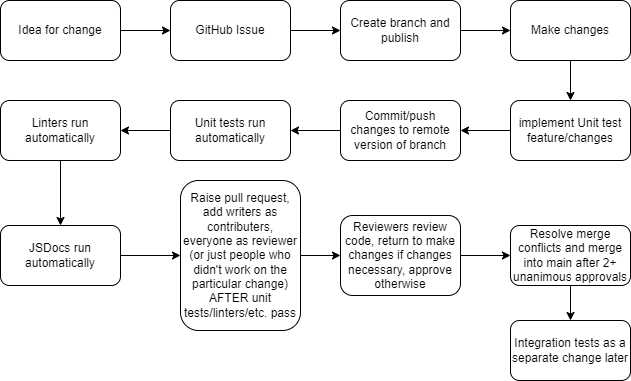

The diagram above was exported from draw.io. Its source (the exported page's mxGraphModel, read from the mxfile embedded in the PNG):
<mxGraphModel dx="473" dy="1190" grid="1" gridSize="10" guides="1" tooltips="1" connect="1" arrows="1" fold="1" page="1" pageScale="1" pageWidth="850" pageHeight="1100" math="0" shadow="0">
  <root>
    <mxCell id="0" />
    <mxCell id="1" parent="0" />
    <mxCell id="2" value="Idea for change" style="rounded=1;whiteSpace=wrap;html=1;" parent="1" vertex="1">
      <mxGeometry x="30" y="270" width="120" height="60" as="geometry" />
    </mxCell>
    <mxCell id="3" value="GitHub Issue" style="rounded=1;whiteSpace=wrap;html=1;" parent="1" vertex="1">
      <mxGeometry x="200" y="270" width="120" height="60" as="geometry" />
    </mxCell>
    <mxCell id="4" value="" style="endArrow=classic;html=1;exitX=1;exitY=0.5;exitDx=0;exitDy=0;entryX=0;entryY=0.5;entryDx=0;entryDy=0;" parent="1" source="2" target="3" edge="1">
      <mxGeometry width="50" height="50" relative="1" as="geometry">
        <mxPoint x="330" y="410" as="sourcePoint" />
        <mxPoint x="380" y="360" as="targetPoint" />
      </mxGeometry>
    </mxCell>
    <mxCell id="5" value="Create branch and publish" style="rounded=1;whiteSpace=wrap;html=1;" parent="1" vertex="1">
      <mxGeometry x="370" y="270" width="120" height="60" as="geometry" />
    </mxCell>
    <mxCell id="6" value="" style="endArrow=classic;html=1;exitX=1;exitY=0.5;exitDx=0;exitDy=0;entryX=0;entryY=0.5;entryDx=0;entryDy=0;" parent="1" source="3" target="5" edge="1">
      <mxGeometry width="50" height="50" relative="1" as="geometry">
        <mxPoint x="330" y="400" as="sourcePoint" />
        <mxPoint x="380" y="350" as="targetPoint" />
      </mxGeometry>
    </mxCell>
    <mxCell id="17" style="edgeStyle=none;html=1;exitX=0.5;exitY=1;exitDx=0;exitDy=0;entryX=0.5;entryY=0;entryDx=0;entryDy=0;" parent="1" source="7" target="9" edge="1">
      <mxGeometry relative="1" as="geometry" />
    </mxCell>
    <mxCell id="7" value="Make changes" style="rounded=1;whiteSpace=wrap;html=1;" parent="1" vertex="1">
      <mxGeometry x="540" y="270" width="120" height="60" as="geometry" />
    </mxCell>
    <mxCell id="8" value="" style="endArrow=classic;html=1;exitX=1;exitY=0.5;exitDx=0;exitDy=0;entryX=0;entryY=0.5;entryDx=0;entryDy=0;" parent="1" source="5" target="7" edge="1">
      <mxGeometry width="50" height="50" relative="1" as="geometry">
        <mxPoint x="350" y="400" as="sourcePoint" />
        <mxPoint x="400" y="350" as="targetPoint" />
      </mxGeometry>
    </mxCell>
    <mxCell id="18" style="edgeStyle=none;html=1;exitX=0;exitY=0.5;exitDx=0;exitDy=0;" parent="1" source="9" target="10" edge="1">
      <mxGeometry relative="1" as="geometry" />
    </mxCell>
    <mxCell id="9" value="implement Unit test feature/changes" style="rounded=1;whiteSpace=wrap;html=1;" parent="1" vertex="1">
      <mxGeometry x="540" y="370" width="120" height="60" as="geometry" />
    </mxCell>
    <mxCell id="30" style="edgeStyle=none;html=1;exitX=0;exitY=0.5;exitDx=0;exitDy=0;entryX=1;entryY=0.5;entryDx=0;entryDy=0;" edge="1" parent="1" source="10" target="21">
      <mxGeometry relative="1" as="geometry" />
    </mxCell>
    <mxCell id="10" value="Commit/push changes to remote version of branch" style="rounded=1;whiteSpace=wrap;html=1;" parent="1" vertex="1">
      <mxGeometry x="370" y="370" width="120" height="60" as="geometry" />
    </mxCell>
    <mxCell id="20" style="edgeStyle=none;html=1;exitX=1;exitY=0.5;exitDx=0;exitDy=0;entryX=0;entryY=0.5;entryDx=0;entryDy=0;" parent="1" source="11" target="12" edge="1">
      <mxGeometry relative="1" as="geometry" />
    </mxCell>
    <mxCell id="11" value="Raise pull request, add writers as contributers, everyone as reviewer (or just people who didn't work on the particular change)&lt;br&gt;AFTER unit tests/linters/etc. pass" style="rounded=1;whiteSpace=wrap;html=1;" parent="1" vertex="1">
      <mxGeometry x="210" y="450" width="120" height="150" as="geometry" />
    </mxCell>
    <mxCell id="14" style="edgeStyle=none;html=1;exitX=1;exitY=0.5;exitDx=0;exitDy=0;" parent="1" source="12" target="13" edge="1">
      <mxGeometry relative="1" as="geometry" />
    </mxCell>
    <mxCell id="12" value="Reviewers review code, return to make changes if changes necessary, approve otherwise" style="rounded=1;whiteSpace=wrap;html=1;" parent="1" vertex="1">
      <mxGeometry x="370" y="485" width="120" height="80" as="geometry" />
    </mxCell>
    <mxCell id="16" style="edgeStyle=none;html=1;exitX=0.5;exitY=1;exitDx=0;exitDy=0;entryX=0.5;entryY=0;entryDx=0;entryDy=0;" parent="1" source="13" target="15" edge="1">
      <mxGeometry relative="1" as="geometry" />
    </mxCell>
    <mxCell id="13" value="Resolve merge conflicts and merge into main after 2+ unanimous approvals" style="rounded=1;whiteSpace=wrap;html=1;" parent="1" vertex="1">
      <mxGeometry x="540" y="495" width="120" height="60" as="geometry" />
    </mxCell>
    <mxCell id="15" value="Integration tests as a separate change later" style="rounded=1;whiteSpace=wrap;html=1;" parent="1" vertex="1">
      <mxGeometry x="540" y="590" width="120" height="60" as="geometry" />
    </mxCell>
    <mxCell id="29" style="edgeStyle=none;html=1;exitX=0;exitY=0.5;exitDx=0;exitDy=0;entryX=1;entryY=0.5;entryDx=0;entryDy=0;" edge="1" parent="1" source="21" target="22">
      <mxGeometry relative="1" as="geometry" />
    </mxCell>
    <mxCell id="21" value="Unit tests run automatically" style="rounded=1;whiteSpace=wrap;html=1;" parent="1" vertex="1">
      <mxGeometry x="200" y="370" width="120" height="60" as="geometry" />
    </mxCell>
    <mxCell id="24" style="edgeStyle=none;html=1;exitX=0.5;exitY=1;exitDx=0;exitDy=0;entryX=0.5;entryY=0;entryDx=0;entryDy=0;" parent="1" source="22" target="23" edge="1">
      <mxGeometry relative="1" as="geometry" />
    </mxCell>
    <mxCell id="22" value="Linters run automatically" style="rounded=1;whiteSpace=wrap;html=1;" parent="1" vertex="1">
      <mxGeometry x="30" y="370" width="120" height="60" as="geometry" />
    </mxCell>
    <mxCell id="25" style="edgeStyle=none;html=1;exitX=1;exitY=0.5;exitDx=0;exitDy=0;entryX=0;entryY=0.5;entryDx=0;entryDy=0;" parent="1" source="23" target="11" edge="1">
      <mxGeometry relative="1" as="geometry" />
    </mxCell>
    <mxCell id="23" value="JSDocs run automatically" style="rounded=1;whiteSpace=wrap;html=1;" parent="1" vertex="1">
      <mxGeometry x="30" y="495" width="120" height="60" as="geometry" />
    </mxCell>
  </root>
</mxGraphModel>